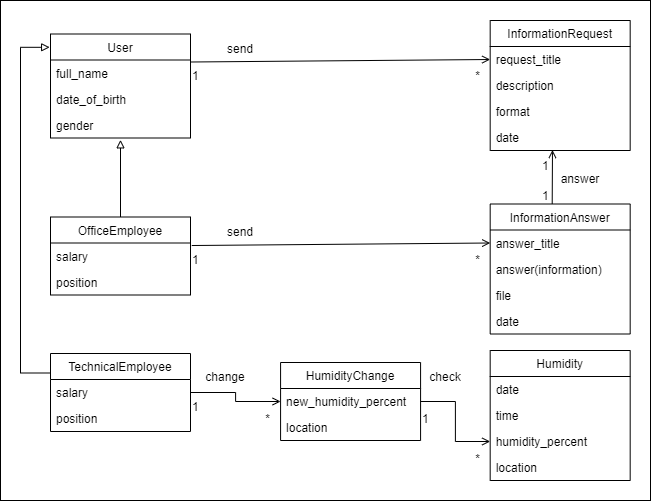

The diagram above was exported from draw.io. Its source (the exported page's mxGraphModel, read from the mxfile embedded in the PNG):
<mxGraphModel dx="988" dy="517" grid="1" gridSize="10" guides="1" tooltips="1" connect="1" arrows="1" fold="1" page="1" pageScale="1" pageWidth="1169" pageHeight="827" math="0" shadow="0">
  <root>
    <mxCell id="0" />
    <mxCell id="1" parent="0" />
    <mxCell id="rJDQWY2zP7hxmgYJOwPS-56" value="" style="rounded=0;whiteSpace=wrap;html=1;" parent="1" vertex="1">
      <mxGeometry x="160" width="650" height="500" as="geometry" />
    </mxCell>
    <mxCell id="rJDQWY2zP7hxmgYJOwPS-2" value="1" style="edgeLabel;resizable=0;html=1;align=left;verticalAlign=bottom;fontSize=12;" parent="1" connectable="0" vertex="1">
      <mxGeometry x="350" y="83.5" as="geometry" />
    </mxCell>
    <mxCell id="rJDQWY2zP7hxmgYJOwPS-3" value="*" style="edgeLabel;resizable=0;html=1;align=right;verticalAlign=bottom;fontSize=12;" parent="1" connectable="0" vertex="1">
      <mxGeometry x="639.9999041278214" y="83.50319616511274" as="geometry" />
    </mxCell>
    <mxCell id="rJDQWY2zP7hxmgYJOwPS-4" value="1" style="edgeLabel;resizable=0;html=1;align=left;verticalAlign=bottom;fontSize=12;" parent="1" connectable="0" vertex="1">
      <mxGeometry x="350" y="267.5" as="geometry" />
    </mxCell>
    <mxCell id="rJDQWY2zP7hxmgYJOwPS-5" value="*" style="edgeLabel;resizable=0;html=1;align=right;verticalAlign=bottom;fontSize=12;" parent="1" connectable="0" vertex="1">
      <mxGeometry x="639.9999041278214" y="267.50319616511274" as="geometry" />
    </mxCell>
    <mxCell id="rJDQWY2zP7hxmgYJOwPS-6" value="1" style="edgeLabel;resizable=0;html=1;align=left;verticalAlign=bottom;fontSize=12;" parent="1" connectable="0" vertex="1">
      <mxGeometry x="699.92" y="203.5" as="geometry" />
    </mxCell>
    <mxCell id="rJDQWY2zP7hxmgYJOwPS-7" value="*" style="edgeLabel;resizable=0;html=1;align=right;verticalAlign=bottom;fontSize=12;" parent="1" connectable="0" vertex="1">
      <mxGeometry x="429.9999041278215" y="426.50319616511274" as="geometry" />
    </mxCell>
    <mxCell id="rJDQWY2zP7hxmgYJOwPS-8" value="*" style="edgeLabel;resizable=0;html=1;align=right;verticalAlign=bottom;fontSize=12;" parent="1" connectable="0" vertex="1">
      <mxGeometry x="639.9999041278214" y="466.50319616511274" as="geometry" />
    </mxCell>
    <mxCell id="rJDQWY2zP7hxmgYJOwPS-9" value="1" style="edgeLabel;resizable=0;html=1;align=left;verticalAlign=bottom;fontSize=12;" parent="1" connectable="0" vertex="1">
      <mxGeometry x="699.92" y="173.5" as="geometry" />
    </mxCell>
    <mxCell id="rJDQWY2zP7hxmgYJOwPS-10" value="User" style="swimlane;fontStyle=0;childLayout=stackLayout;horizontal=1;startSize=26;fillColor=none;horizontalStack=0;resizeParent=1;resizeParentMax=0;resizeLast=0;collapsible=1;marginBottom=0;" parent="1" vertex="1">
      <mxGeometry x="210" y="33.5" width="140" height="104" as="geometry">
        <mxRectangle x="20" y="520" width="70" height="30" as="alternateBounds" />
      </mxGeometry>
    </mxCell>
    <mxCell id="rJDQWY2zP7hxmgYJOwPS-11" value="full_name" style="text;strokeColor=none;fillColor=none;align=left;verticalAlign=top;spacingLeft=4;spacingRight=4;overflow=hidden;rotatable=0;points=[[0,0.5],[1,0.5]];portConstraint=eastwest;" parent="rJDQWY2zP7hxmgYJOwPS-10" vertex="1">
      <mxGeometry y="26" width="140" height="26" as="geometry" />
    </mxCell>
    <mxCell id="rJDQWY2zP7hxmgYJOwPS-12" value="date_of_birth" style="text;strokeColor=none;fillColor=none;align=left;verticalAlign=top;spacingLeft=4;spacingRight=4;overflow=hidden;rotatable=0;points=[[0,0.5],[1,0.5]];portConstraint=eastwest;" parent="rJDQWY2zP7hxmgYJOwPS-10" vertex="1">
      <mxGeometry y="52" width="140" height="26" as="geometry" />
    </mxCell>
    <mxCell id="rJDQWY2zP7hxmgYJOwPS-13" value="gender" style="text;strokeColor=none;fillColor=none;align=left;verticalAlign=top;spacingLeft=4;spacingRight=4;overflow=hidden;rotatable=0;points=[[0,0.5],[1,0.5]];portConstraint=eastwest;" parent="rJDQWY2zP7hxmgYJOwPS-10" vertex="1">
      <mxGeometry y="78" width="140" height="26" as="geometry" />
    </mxCell>
    <mxCell id="rJDQWY2zP7hxmgYJOwPS-14" value="InformationRequest" style="swimlane;fontStyle=0;childLayout=stackLayout;horizontal=1;startSize=26;fillColor=none;horizontalStack=0;resizeParent=1;resizeParentMax=0;resizeLast=0;collapsible=1;marginBottom=0;" parent="1" vertex="1">
      <mxGeometry x="649.68" y="20" width="140" height="130" as="geometry" />
    </mxCell>
    <mxCell id="rJDQWY2zP7hxmgYJOwPS-15" value="request_title" style="text;strokeColor=none;fillColor=none;align=left;verticalAlign=top;spacingLeft=4;spacingRight=4;overflow=hidden;rotatable=0;points=[[0,0.5],[1,0.5]];portConstraint=eastwest;" parent="rJDQWY2zP7hxmgYJOwPS-14" vertex="1">
      <mxGeometry y="26" width="140" height="26" as="geometry" />
    </mxCell>
    <mxCell id="rJDQWY2zP7hxmgYJOwPS-16" value="description" style="text;strokeColor=none;fillColor=none;align=left;verticalAlign=top;spacingLeft=4;spacingRight=4;overflow=hidden;rotatable=0;points=[[0,0.5],[1,0.5]];portConstraint=eastwest;" parent="rJDQWY2zP7hxmgYJOwPS-14" vertex="1">
      <mxGeometry y="52" width="140" height="26" as="geometry" />
    </mxCell>
    <mxCell id="rJDQWY2zP7hxmgYJOwPS-17" value="format" style="text;strokeColor=none;fillColor=none;align=left;verticalAlign=top;spacingLeft=4;spacingRight=4;overflow=hidden;rotatable=0;points=[[0,0.5],[1,0.5]];portConstraint=eastwest;" parent="rJDQWY2zP7hxmgYJOwPS-14" vertex="1">
      <mxGeometry y="78" width="140" height="26" as="geometry" />
    </mxCell>
    <mxCell id="rJDQWY2zP7hxmgYJOwPS-18" value="date" style="text;strokeColor=none;fillColor=none;align=left;verticalAlign=top;spacingLeft=4;spacingRight=4;overflow=hidden;rotatable=0;points=[[0,0.5],[1,0.5]];portConstraint=eastwest;" parent="rJDQWY2zP7hxmgYJOwPS-14" vertex="1">
      <mxGeometry y="104" width="140" height="26" as="geometry" />
    </mxCell>
    <mxCell id="rJDQWY2zP7hxmgYJOwPS-19" value="OfficeEmployee" style="swimlane;fontStyle=0;childLayout=stackLayout;horizontal=1;startSize=26;fillColor=none;horizontalStack=0;resizeParent=1;resizeParentMax=0;resizeLast=0;collapsible=1;marginBottom=0;" parent="1" vertex="1">
      <mxGeometry x="210" y="216.5" width="140" height="78" as="geometry" />
    </mxCell>
    <mxCell id="rJDQWY2zP7hxmgYJOwPS-20" value="salary" style="text;strokeColor=none;fillColor=none;align=left;verticalAlign=top;spacingLeft=4;spacingRight=4;overflow=hidden;rotatable=0;points=[[0,0.5],[1,0.5]];portConstraint=eastwest;" parent="rJDQWY2zP7hxmgYJOwPS-19" vertex="1">
      <mxGeometry y="26" width="140" height="26" as="geometry" />
    </mxCell>
    <mxCell id="rJDQWY2zP7hxmgYJOwPS-21" value="position" style="text;strokeColor=none;fillColor=none;align=left;verticalAlign=top;spacingLeft=4;spacingRight=4;overflow=hidden;rotatable=0;points=[[0,0.5],[1,0.5]];portConstraint=eastwest;" parent="rJDQWY2zP7hxmgYJOwPS-19" vertex="1">
      <mxGeometry y="52" width="140" height="26" as="geometry" />
    </mxCell>
    <mxCell id="rJDQWY2zP7hxmgYJOwPS-22" value="InformationAnswer" style="swimlane;fontStyle=0;childLayout=stackLayout;horizontal=1;startSize=26;fillColor=none;horizontalStack=0;resizeParent=1;resizeParentMax=0;resizeLast=0;collapsible=1;marginBottom=0;" parent="1" vertex="1">
      <mxGeometry x="649.68" y="203.5" width="140" height="130" as="geometry" />
    </mxCell>
    <mxCell id="rJDQWY2zP7hxmgYJOwPS-23" value="answer_title" style="text;strokeColor=none;fillColor=none;align=left;verticalAlign=top;spacingLeft=4;spacingRight=4;overflow=hidden;rotatable=0;points=[[0,0.5],[1,0.5]];portConstraint=eastwest;" parent="rJDQWY2zP7hxmgYJOwPS-22" vertex="1">
      <mxGeometry y="26" width="140" height="26" as="geometry" />
    </mxCell>
    <mxCell id="rJDQWY2zP7hxmgYJOwPS-24" value="answer(information)" style="text;strokeColor=none;fillColor=none;align=left;verticalAlign=top;spacingLeft=4;spacingRight=4;overflow=hidden;rotatable=0;points=[[0,0.5],[1,0.5]];portConstraint=eastwest;" parent="rJDQWY2zP7hxmgYJOwPS-22" vertex="1">
      <mxGeometry y="52" width="140" height="26" as="geometry" />
    </mxCell>
    <mxCell id="rJDQWY2zP7hxmgYJOwPS-25" value="file" style="text;strokeColor=none;fillColor=none;align=left;verticalAlign=top;spacingLeft=4;spacingRight=4;overflow=hidden;rotatable=0;points=[[0,0.5],[1,0.5]];portConstraint=eastwest;" parent="rJDQWY2zP7hxmgYJOwPS-22" vertex="1">
      <mxGeometry y="78" width="140" height="26" as="geometry" />
    </mxCell>
    <mxCell id="kYzrvw-1zmorCVAln4C1-2" value="date" style="text;strokeColor=none;fillColor=none;align=left;verticalAlign=top;spacingLeft=4;spacingRight=4;overflow=hidden;rotatable=0;points=[[0,0.5],[1,0.5]];portConstraint=eastwest;" vertex="1" parent="rJDQWY2zP7hxmgYJOwPS-22">
      <mxGeometry y="104" width="140" height="26" as="geometry" />
    </mxCell>
    <mxCell id="rJDQWY2zP7hxmgYJOwPS-26" value="TechnicalEmployee" style="swimlane;fontStyle=0;childLayout=stackLayout;horizontal=1;startSize=26;fillColor=none;horizontalStack=0;resizeParent=1;resizeParentMax=0;resizeLast=0;collapsible=1;marginBottom=0;" parent="1" vertex="1">
      <mxGeometry x="210" y="353" width="140" height="78" as="geometry" />
    </mxCell>
    <mxCell id="rJDQWY2zP7hxmgYJOwPS-27" value="salary" style="text;strokeColor=none;fillColor=none;align=left;verticalAlign=top;spacingLeft=4;spacingRight=4;overflow=hidden;rotatable=0;points=[[0,0.5],[1,0.5]];portConstraint=eastwest;" parent="rJDQWY2zP7hxmgYJOwPS-26" vertex="1">
      <mxGeometry y="26" width="140" height="26" as="geometry" />
    </mxCell>
    <mxCell id="rJDQWY2zP7hxmgYJOwPS-28" value="position" style="text;strokeColor=none;fillColor=none;align=left;verticalAlign=top;spacingLeft=4;spacingRight=4;overflow=hidden;rotatable=0;points=[[0,0.5],[1,0.5]];portConstraint=eastwest;" parent="rJDQWY2zP7hxmgYJOwPS-26" vertex="1">
      <mxGeometry y="52" width="140" height="26" as="geometry" />
    </mxCell>
    <mxCell id="rJDQWY2zP7hxmgYJOwPS-29" value="Humidity" style="swimlane;fontStyle=0;childLayout=stackLayout;horizontal=1;startSize=26;fillColor=none;horizontalStack=0;resizeParent=1;resizeParentMax=0;resizeLast=0;collapsible=1;marginBottom=0;" parent="1" vertex="1">
      <mxGeometry x="649.68" y="350" width="140" height="130" as="geometry" />
    </mxCell>
    <mxCell id="rJDQWY2zP7hxmgYJOwPS-30" value="date" style="text;strokeColor=none;fillColor=none;align=left;verticalAlign=top;spacingLeft=4;spacingRight=4;overflow=hidden;rotatable=0;points=[[0,0.5],[1,0.5]];portConstraint=eastwest;" parent="rJDQWY2zP7hxmgYJOwPS-29" vertex="1">
      <mxGeometry y="26" width="140" height="26" as="geometry" />
    </mxCell>
    <mxCell id="rJDQWY2zP7hxmgYJOwPS-31" value="time" style="text;strokeColor=none;fillColor=none;align=left;verticalAlign=top;spacingLeft=4;spacingRight=4;overflow=hidden;rotatable=0;points=[[0,0.5],[1,0.5]];portConstraint=eastwest;" parent="rJDQWY2zP7hxmgYJOwPS-29" vertex="1">
      <mxGeometry y="52" width="140" height="26" as="geometry" />
    </mxCell>
    <mxCell id="rJDQWY2zP7hxmgYJOwPS-32" value="humidity_percent" style="text;strokeColor=none;fillColor=none;align=left;verticalAlign=top;spacingLeft=4;spacingRight=4;overflow=hidden;rotatable=0;points=[[0,0.5],[1,0.5]];portConstraint=eastwest;" parent="rJDQWY2zP7hxmgYJOwPS-29" vertex="1">
      <mxGeometry y="78" width="140" height="26" as="geometry" />
    </mxCell>
    <mxCell id="rJDQWY2zP7hxmgYJOwPS-33" value="location" style="text;strokeColor=none;fillColor=none;align=left;verticalAlign=top;spacingLeft=4;spacingRight=4;overflow=hidden;rotatable=0;points=[[0,0.5],[1,0.5]];portConstraint=eastwest;" parent="rJDQWY2zP7hxmgYJOwPS-29" vertex="1">
      <mxGeometry y="104" width="140" height="26" as="geometry" />
    </mxCell>
    <mxCell id="rJDQWY2zP7hxmgYJOwPS-34" style="rounded=0;orthogonalLoop=1;jettySize=auto;html=1;exitX=1;exitY=0.077;exitDx=0;exitDy=0;entryX=0;entryY=0.5;entryDx=0;entryDy=0;exitPerimeter=0;endArrow=open;endFill=0;" parent="1" source="rJDQWY2zP7hxmgYJOwPS-11" target="rJDQWY2zP7hxmgYJOwPS-15" edge="1">
      <mxGeometry relative="1" as="geometry" />
    </mxCell>
    <mxCell id="rJDQWY2zP7hxmgYJOwPS-35" value="send" style="text;html=1;strokeColor=none;fillColor=none;align=center;verticalAlign=middle;whiteSpace=wrap;rounded=0;" parent="1" vertex="1">
      <mxGeometry x="370" y="33.5" width="60" height="30" as="geometry" />
    </mxCell>
    <mxCell id="rJDQWY2zP7hxmgYJOwPS-36" style="rounded=0;orthogonalLoop=1;jettySize=auto;html=1;exitX=1.009;exitY=0.097;exitDx=0;exitDy=0;entryX=0;entryY=0.5;entryDx=0;entryDy=0;exitPerimeter=0;endArrow=open;endFill=0;" parent="1" source="rJDQWY2zP7hxmgYJOwPS-20" target="rJDQWY2zP7hxmgYJOwPS-23" edge="1">
      <mxGeometry relative="1" as="geometry" />
    </mxCell>
    <mxCell id="rJDQWY2zP7hxmgYJOwPS-37" value="send" style="text;html=1;strokeColor=none;fillColor=none;align=center;verticalAlign=middle;whiteSpace=wrap;rounded=0;" parent="1" vertex="1">
      <mxGeometry x="370" y="216.5" width="60" height="30" as="geometry" />
    </mxCell>
    <mxCell id="rJDQWY2zP7hxmgYJOwPS-38" value="answer" style="text;html=1;strokeColor=none;fillColor=none;align=center;verticalAlign=middle;whiteSpace=wrap;rounded=0;" parent="1" vertex="1">
      <mxGeometry x="709.84" y="163.5" width="60" height="30" as="geometry" />
    </mxCell>
    <mxCell id="rJDQWY2zP7hxmgYJOwPS-39" value="change" style="text;html=1;strokeColor=none;fillColor=none;align=center;verticalAlign=middle;whiteSpace=wrap;rounded=0;" parent="1" vertex="1">
      <mxGeometry x="360" y="362" width="50" height="30" as="geometry" />
    </mxCell>
    <mxCell id="rJDQWY2zP7hxmgYJOwPS-40" style="edgeStyle=orthogonalEdgeStyle;rounded=0;orthogonalLoop=1;jettySize=auto;html=1;exitX=0;exitY=0.25;exitDx=0;exitDy=0;entryX=-0.006;entryY=0.128;entryDx=0;entryDy=0;entryPerimeter=0;endArrow=block;endFill=0;" parent="1" source="rJDQWY2zP7hxmgYJOwPS-26" target="rJDQWY2zP7hxmgYJOwPS-10" edge="1">
      <mxGeometry relative="1" as="geometry">
        <Array as="points">
          <mxPoint x="180" y="373" />
          <mxPoint x="180" y="47" />
        </Array>
      </mxGeometry>
    </mxCell>
    <mxCell id="rJDQWY2zP7hxmgYJOwPS-41" style="rounded=0;orthogonalLoop=1;jettySize=auto;html=1;exitX=0.5;exitY=0;exitDx=0;exitDy=0;entryX=0.5;entryY=1.071;entryDx=0;entryDy=0;entryPerimeter=0;endArrow=block;endFill=0;" parent="1" source="rJDQWY2zP7hxmgYJOwPS-19" target="rJDQWY2zP7hxmgYJOwPS-13" edge="1">
      <mxGeometry relative="1" as="geometry" />
    </mxCell>
    <mxCell id="rJDQWY2zP7hxmgYJOwPS-42" style="rounded=0;orthogonalLoop=1;jettySize=auto;html=1;entryX=0.445;entryY=0.981;entryDx=0;entryDy=0;entryPerimeter=0;exitX=0.443;exitY=-0.002;exitDx=0;exitDy=0;exitPerimeter=0;endArrow=open;endFill=0;" parent="1" source="rJDQWY2zP7hxmgYJOwPS-22" target="rJDQWY2zP7hxmgYJOwPS-18" edge="1">
      <mxGeometry relative="1" as="geometry">
        <mxPoint x="711.84" y="193.5" as="sourcePoint" />
      </mxGeometry>
    </mxCell>
    <mxCell id="rJDQWY2zP7hxmgYJOwPS-44" value="HumidityChange" style="swimlane;fontStyle=0;childLayout=stackLayout;horizontal=1;startSize=26;fillColor=none;horizontalStack=0;resizeParent=1;resizeParentMax=0;resizeLast=0;collapsible=1;marginBottom=0;" parent="1" vertex="1">
      <mxGeometry x="440.08" y="362" width="140" height="78" as="geometry" />
    </mxCell>
    <mxCell id="rJDQWY2zP7hxmgYJOwPS-47" value="new_humidity_percent" style="text;strokeColor=none;fillColor=none;align=left;verticalAlign=top;spacingLeft=4;spacingRight=4;overflow=hidden;rotatable=0;points=[[0,0.5],[1,0.5]];portConstraint=eastwest;" parent="rJDQWY2zP7hxmgYJOwPS-44" vertex="1">
      <mxGeometry y="26" width="140" height="26" as="geometry" />
    </mxCell>
    <mxCell id="rJDQWY2zP7hxmgYJOwPS-48" value="location" style="text;strokeColor=none;fillColor=none;align=left;verticalAlign=top;spacingLeft=4;spacingRight=4;overflow=hidden;rotatable=0;points=[[0,0.5],[1,0.5]];portConstraint=eastwest;" parent="rJDQWY2zP7hxmgYJOwPS-44" vertex="1">
      <mxGeometry y="52" width="140" height="26" as="geometry" />
    </mxCell>
    <mxCell id="rJDQWY2zP7hxmgYJOwPS-50" style="edgeStyle=orthogonalEdgeStyle;rounded=0;orthogonalLoop=1;jettySize=auto;html=1;exitX=1;exitY=0.5;exitDx=0;exitDy=0;entryX=0;entryY=0.5;entryDx=0;entryDy=0;endArrow=open;endFill=0;" parent="1" source="rJDQWY2zP7hxmgYJOwPS-27" target="rJDQWY2zP7hxmgYJOwPS-47" edge="1">
      <mxGeometry relative="1" as="geometry" />
    </mxCell>
    <mxCell id="rJDQWY2zP7hxmgYJOwPS-51" value="1" style="edgeLabel;resizable=0;html=1;align=left;verticalAlign=bottom;fontSize=12;" parent="1" connectable="0" vertex="1">
      <mxGeometry x="350" y="415" as="geometry" />
    </mxCell>
    <mxCell id="rJDQWY2zP7hxmgYJOwPS-52" style="edgeStyle=orthogonalEdgeStyle;rounded=0;orthogonalLoop=1;jettySize=auto;html=1;exitX=1;exitY=0.5;exitDx=0;exitDy=0;entryX=0;entryY=0.5;entryDx=0;entryDy=0;endArrow=open;endFill=0;" parent="1" source="rJDQWY2zP7hxmgYJOwPS-47" target="rJDQWY2zP7hxmgYJOwPS-32" edge="1">
      <mxGeometry relative="1" as="geometry" />
    </mxCell>
    <mxCell id="rJDQWY2zP7hxmgYJOwPS-53" value="check" style="text;html=1;strokeColor=none;fillColor=none;align=center;verticalAlign=middle;whiteSpace=wrap;rounded=0;" parent="1" vertex="1">
      <mxGeometry x="580.0799999999999" y="362" width="50" height="30" as="geometry" />
    </mxCell>
    <mxCell id="rJDQWY2zP7hxmgYJOwPS-54" value="1" style="edgeLabel;resizable=0;html=1;align=left;verticalAlign=bottom;fontSize=12;" parent="1" connectable="0" vertex="1">
      <mxGeometry x="580.08" y="426.5" as="geometry" />
    </mxCell>
  </root>
</mxGraphModel>